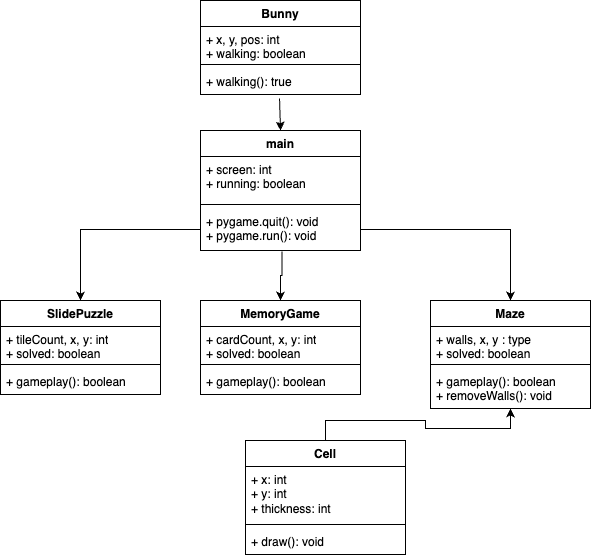

The diagram above was exported from draw.io. Its source (the exported page's mxGraphModel, read from the mxfile embedded in the PNG):
<mxGraphModel dx="558" dy="534" grid="1" gridSize="10" guides="1" tooltips="1" connect="1" arrows="1" fold="1" page="1" pageScale="1" pageWidth="850" pageHeight="1100" math="0" shadow="0">
  <root>
    <mxCell id="0" />
    <mxCell id="1" parent="0" />
    <mxCell id="FQSJWP8ngm8ZIp423GiM-38" style="edgeStyle=orthogonalEdgeStyle;rounded=0;orthogonalLoop=1;jettySize=auto;html=1;exitX=0.494;exitY=1.154;exitDx=0;exitDy=0;entryX=0.5;entryY=0;entryDx=0;entryDy=0;exitPerimeter=0;" edge="1" parent="1" source="FQSJWP8ngm8ZIp423GiM-4" target="FQSJWP8ngm8ZIp423GiM-30">
      <mxGeometry relative="1" as="geometry" />
    </mxCell>
    <mxCell id="FQSJWP8ngm8ZIp423GiM-1" value="Bunny" style="swimlane;fontStyle=1;align=center;verticalAlign=top;childLayout=stackLayout;horizontal=1;startSize=26;horizontalStack=0;resizeParent=1;resizeParentMax=0;resizeLast=0;collapsible=1;marginBottom=0;whiteSpace=wrap;html=1;" vertex="1" parent="1">
      <mxGeometry x="220" y="20" width="160" height="94" as="geometry" />
    </mxCell>
    <mxCell id="FQSJWP8ngm8ZIp423GiM-2" value="+ x, y, pos: int&lt;br&gt;+ walking: boolean" style="text;strokeColor=none;fillColor=none;align=left;verticalAlign=top;spacingLeft=4;spacingRight=4;overflow=hidden;rotatable=0;points=[[0,0.5],[1,0.5]];portConstraint=eastwest;whiteSpace=wrap;html=1;" vertex="1" parent="FQSJWP8ngm8ZIp423GiM-1">
      <mxGeometry y="26" width="160" height="34" as="geometry" />
    </mxCell>
    <mxCell id="FQSJWP8ngm8ZIp423GiM-3" value="" style="line;strokeWidth=1;fillColor=none;align=left;verticalAlign=middle;spacingTop=-1;spacingLeft=3;spacingRight=3;rotatable=0;labelPosition=right;points=[];portConstraint=eastwest;strokeColor=inherit;" vertex="1" parent="FQSJWP8ngm8ZIp423GiM-1">
      <mxGeometry y="60" width="160" height="8" as="geometry" />
    </mxCell>
    <mxCell id="FQSJWP8ngm8ZIp423GiM-4" value="+ walking(): true" style="text;strokeColor=none;fillColor=none;align=left;verticalAlign=top;spacingLeft=4;spacingRight=4;overflow=hidden;rotatable=0;points=[[0,0.5],[1,0.5]];portConstraint=eastwest;whiteSpace=wrap;html=1;" vertex="1" parent="FQSJWP8ngm8ZIp423GiM-1">
      <mxGeometry y="68" width="160" height="26" as="geometry" />
    </mxCell>
    <mxCell id="FQSJWP8ngm8ZIp423GiM-5" value="Cell" style="swimlane;fontStyle=1;align=center;verticalAlign=top;childLayout=stackLayout;horizontal=1;startSize=26;horizontalStack=0;resizeParent=1;resizeParentMax=0;resizeLast=0;collapsible=1;marginBottom=0;whiteSpace=wrap;html=1;" vertex="1" parent="1">
      <mxGeometry x="265" y="460" width="160" height="114" as="geometry" />
    </mxCell>
    <mxCell id="FQSJWP8ngm8ZIp423GiM-6" value="+ x: int&lt;br&gt;+ y: int&lt;br&gt;+ thickness: int" style="text;strokeColor=none;fillColor=none;align=left;verticalAlign=top;spacingLeft=4;spacingRight=4;overflow=hidden;rotatable=0;points=[[0,0.5],[1,0.5]];portConstraint=eastwest;whiteSpace=wrap;html=1;" vertex="1" parent="FQSJWP8ngm8ZIp423GiM-5">
      <mxGeometry y="26" width="160" height="54" as="geometry" />
    </mxCell>
    <mxCell id="FQSJWP8ngm8ZIp423GiM-7" value="" style="line;strokeWidth=1;fillColor=none;align=left;verticalAlign=middle;spacingTop=-1;spacingLeft=3;spacingRight=3;rotatable=0;labelPosition=right;points=[];portConstraint=eastwest;strokeColor=inherit;" vertex="1" parent="FQSJWP8ngm8ZIp423GiM-5">
      <mxGeometry y="80" width="160" height="8" as="geometry" />
    </mxCell>
    <mxCell id="FQSJWP8ngm8ZIp423GiM-8" value="+ draw(): void" style="text;strokeColor=none;fillColor=none;align=left;verticalAlign=top;spacingLeft=4;spacingRight=4;overflow=hidden;rotatable=0;points=[[0,0.5],[1,0.5]];portConstraint=eastwest;whiteSpace=wrap;html=1;" vertex="1" parent="FQSJWP8ngm8ZIp423GiM-5">
      <mxGeometry y="88" width="160" height="26" as="geometry" />
    </mxCell>
    <mxCell id="FQSJWP8ngm8ZIp423GiM-13" value="SlidePuzzle" style="swimlane;fontStyle=1;align=center;verticalAlign=top;childLayout=stackLayout;horizontal=1;startSize=26;horizontalStack=0;resizeParent=1;resizeParentMax=0;resizeLast=0;collapsible=1;marginBottom=0;whiteSpace=wrap;html=1;" vertex="1" parent="1">
      <mxGeometry x="20" y="320" width="160" height="94" as="geometry" />
    </mxCell>
    <mxCell id="FQSJWP8ngm8ZIp423GiM-14" value="+ tileCount, x, y: int&lt;br&gt;+ solved: boolean" style="text;strokeColor=none;fillColor=none;align=left;verticalAlign=top;spacingLeft=4;spacingRight=4;overflow=hidden;rotatable=0;points=[[0,0.5],[1,0.5]];portConstraint=eastwest;whiteSpace=wrap;html=1;" vertex="1" parent="FQSJWP8ngm8ZIp423GiM-13">
      <mxGeometry y="26" width="160" height="34" as="geometry" />
    </mxCell>
    <mxCell id="FQSJWP8ngm8ZIp423GiM-15" value="" style="line;strokeWidth=1;fillColor=none;align=left;verticalAlign=middle;spacingTop=-1;spacingLeft=3;spacingRight=3;rotatable=0;labelPosition=right;points=[];portConstraint=eastwest;strokeColor=inherit;" vertex="1" parent="FQSJWP8ngm8ZIp423GiM-13">
      <mxGeometry y="60" width="160" height="8" as="geometry" />
    </mxCell>
    <mxCell id="FQSJWP8ngm8ZIp423GiM-16" value="+ gameplay(): boolean" style="text;strokeColor=none;fillColor=none;align=left;verticalAlign=top;spacingLeft=4;spacingRight=4;overflow=hidden;rotatable=0;points=[[0,0.5],[1,0.5]];portConstraint=eastwest;whiteSpace=wrap;html=1;" vertex="1" parent="FQSJWP8ngm8ZIp423GiM-13">
      <mxGeometry y="68" width="160" height="26" as="geometry" />
    </mxCell>
    <mxCell id="FQSJWP8ngm8ZIp423GiM-17" value="Maze" style="swimlane;fontStyle=1;align=center;verticalAlign=top;childLayout=stackLayout;horizontal=1;startSize=26;horizontalStack=0;resizeParent=1;resizeParentMax=0;resizeLast=0;collapsible=1;marginBottom=0;whiteSpace=wrap;html=1;" vertex="1" parent="1">
      <mxGeometry x="450" y="320" width="160" height="108" as="geometry" />
    </mxCell>
    <mxCell id="FQSJWP8ngm8ZIp423GiM-18" value="+ walls, x, y : type&lt;br&gt;+ solved: boolean" style="text;strokeColor=none;fillColor=none;align=left;verticalAlign=top;spacingLeft=4;spacingRight=4;overflow=hidden;rotatable=0;points=[[0,0.5],[1,0.5]];portConstraint=eastwest;whiteSpace=wrap;html=1;" vertex="1" parent="FQSJWP8ngm8ZIp423GiM-17">
      <mxGeometry y="26" width="160" height="34" as="geometry" />
    </mxCell>
    <mxCell id="FQSJWP8ngm8ZIp423GiM-19" value="" style="line;strokeWidth=1;fillColor=none;align=left;verticalAlign=middle;spacingTop=-1;spacingLeft=3;spacingRight=3;rotatable=0;labelPosition=right;points=[];portConstraint=eastwest;strokeColor=inherit;" vertex="1" parent="FQSJWP8ngm8ZIp423GiM-17">
      <mxGeometry y="60" width="160" height="8" as="geometry" />
    </mxCell>
    <mxCell id="FQSJWP8ngm8ZIp423GiM-20" value="+ gameplay(): boolean&lt;br&gt;+ removeWalls(): void" style="text;strokeColor=none;fillColor=none;align=left;verticalAlign=top;spacingLeft=4;spacingRight=4;overflow=hidden;rotatable=0;points=[[0,0.5],[1,0.5]];portConstraint=eastwest;whiteSpace=wrap;html=1;" vertex="1" parent="FQSJWP8ngm8ZIp423GiM-17">
      <mxGeometry y="68" width="160" height="40" as="geometry" />
    </mxCell>
    <mxCell id="FQSJWP8ngm8ZIp423GiM-21" value="MemoryGame" style="swimlane;fontStyle=1;align=center;verticalAlign=top;childLayout=stackLayout;horizontal=1;startSize=26;horizontalStack=0;resizeParent=1;resizeParentMax=0;resizeLast=0;collapsible=1;marginBottom=0;whiteSpace=wrap;html=1;" vertex="1" parent="1">
      <mxGeometry x="220" y="320" width="160" height="94" as="geometry" />
    </mxCell>
    <mxCell id="FQSJWP8ngm8ZIp423GiM-22" value="+ cardCount, x, y: int&lt;br&gt;+ solved: boolean" style="text;strokeColor=none;fillColor=none;align=left;verticalAlign=top;spacingLeft=4;spacingRight=4;overflow=hidden;rotatable=0;points=[[0,0.5],[1,0.5]];portConstraint=eastwest;whiteSpace=wrap;html=1;" vertex="1" parent="FQSJWP8ngm8ZIp423GiM-21">
      <mxGeometry y="26" width="160" height="34" as="geometry" />
    </mxCell>
    <mxCell id="FQSJWP8ngm8ZIp423GiM-23" value="" style="line;strokeWidth=1;fillColor=none;align=left;verticalAlign=middle;spacingTop=-1;spacingLeft=3;spacingRight=3;rotatable=0;labelPosition=right;points=[];portConstraint=eastwest;strokeColor=inherit;" vertex="1" parent="FQSJWP8ngm8ZIp423GiM-21">
      <mxGeometry y="60" width="160" height="8" as="geometry" />
    </mxCell>
    <mxCell id="FQSJWP8ngm8ZIp423GiM-24" value="+ gameplay(): boolean" style="text;strokeColor=none;fillColor=none;align=left;verticalAlign=top;spacingLeft=4;spacingRight=4;overflow=hidden;rotatable=0;points=[[0,0.5],[1,0.5]];portConstraint=eastwest;whiteSpace=wrap;html=1;" vertex="1" parent="FQSJWP8ngm8ZIp423GiM-21">
      <mxGeometry y="68" width="160" height="26" as="geometry" />
    </mxCell>
    <mxCell id="FQSJWP8ngm8ZIp423GiM-29" style="edgeStyle=orthogonalEdgeStyle;rounded=0;orthogonalLoop=1;jettySize=auto;html=1;exitX=0.5;exitY=0;exitDx=0;exitDy=0;" edge="1" parent="1" source="FQSJWP8ngm8ZIp423GiM-5" target="FQSJWP8ngm8ZIp423GiM-17">
      <mxGeometry relative="1" as="geometry" />
    </mxCell>
    <mxCell id="FQSJWP8ngm8ZIp423GiM-35" style="edgeStyle=orthogonalEdgeStyle;rounded=0;orthogonalLoop=1;jettySize=auto;html=1;exitX=0.509;exitY=1.024;exitDx=0;exitDy=0;entryX=0.5;entryY=0;entryDx=0;entryDy=0;exitPerimeter=0;" edge="1" parent="1" source="FQSJWP8ngm8ZIp423GiM-33" target="FQSJWP8ngm8ZIp423GiM-21">
      <mxGeometry relative="1" as="geometry" />
    </mxCell>
    <mxCell id="FQSJWP8ngm8ZIp423GiM-36" style="edgeStyle=orthogonalEdgeStyle;rounded=0;orthogonalLoop=1;jettySize=auto;html=1;exitX=0;exitY=0.5;exitDx=0;exitDy=0;entryX=0.5;entryY=0;entryDx=0;entryDy=0;" edge="1" parent="1" source="FQSJWP8ngm8ZIp423GiM-33" target="FQSJWP8ngm8ZIp423GiM-13">
      <mxGeometry relative="1" as="geometry" />
    </mxCell>
    <mxCell id="FQSJWP8ngm8ZIp423GiM-30" value="main" style="swimlane;fontStyle=1;align=center;verticalAlign=top;childLayout=stackLayout;horizontal=1;startSize=26;horizontalStack=0;resizeParent=1;resizeParentMax=0;resizeLast=0;collapsible=1;marginBottom=0;whiteSpace=wrap;html=1;" vertex="1" parent="1">
      <mxGeometry x="220" y="150" width="160" height="120" as="geometry" />
    </mxCell>
    <mxCell id="FQSJWP8ngm8ZIp423GiM-31" value="+ screen: int&lt;br&gt;+ running: boolean" style="text;strokeColor=none;fillColor=none;align=left;verticalAlign=top;spacingLeft=4;spacingRight=4;overflow=hidden;rotatable=0;points=[[0,0.5],[1,0.5]];portConstraint=eastwest;whiteSpace=wrap;html=1;" vertex="1" parent="FQSJWP8ngm8ZIp423GiM-30">
      <mxGeometry y="26" width="160" height="44" as="geometry" />
    </mxCell>
    <mxCell id="FQSJWP8ngm8ZIp423GiM-32" value="" style="line;strokeWidth=1;fillColor=none;align=left;verticalAlign=middle;spacingTop=-1;spacingLeft=3;spacingRight=3;rotatable=0;labelPosition=right;points=[];portConstraint=eastwest;strokeColor=inherit;" vertex="1" parent="FQSJWP8ngm8ZIp423GiM-30">
      <mxGeometry y="70" width="160" height="8" as="geometry" />
    </mxCell>
    <mxCell id="FQSJWP8ngm8ZIp423GiM-33" value="+ pygame.quit(): void&lt;br&gt;+ pygame.run(): void" style="text;strokeColor=none;fillColor=none;align=left;verticalAlign=top;spacingLeft=4;spacingRight=4;overflow=hidden;rotatable=0;points=[[0,0.5],[1,0.5]];portConstraint=eastwest;whiteSpace=wrap;html=1;" vertex="1" parent="FQSJWP8ngm8ZIp423GiM-30">
      <mxGeometry y="78" width="160" height="42" as="geometry" />
    </mxCell>
    <mxCell id="FQSJWP8ngm8ZIp423GiM-37" style="edgeStyle=orthogonalEdgeStyle;rounded=0;orthogonalLoop=1;jettySize=auto;html=1;exitX=1;exitY=0.5;exitDx=0;exitDy=0;entryX=0.5;entryY=0;entryDx=0;entryDy=0;" edge="1" parent="1" source="FQSJWP8ngm8ZIp423GiM-33" target="FQSJWP8ngm8ZIp423GiM-17">
      <mxGeometry relative="1" as="geometry" />
    </mxCell>
  </root>
</mxGraphModel>